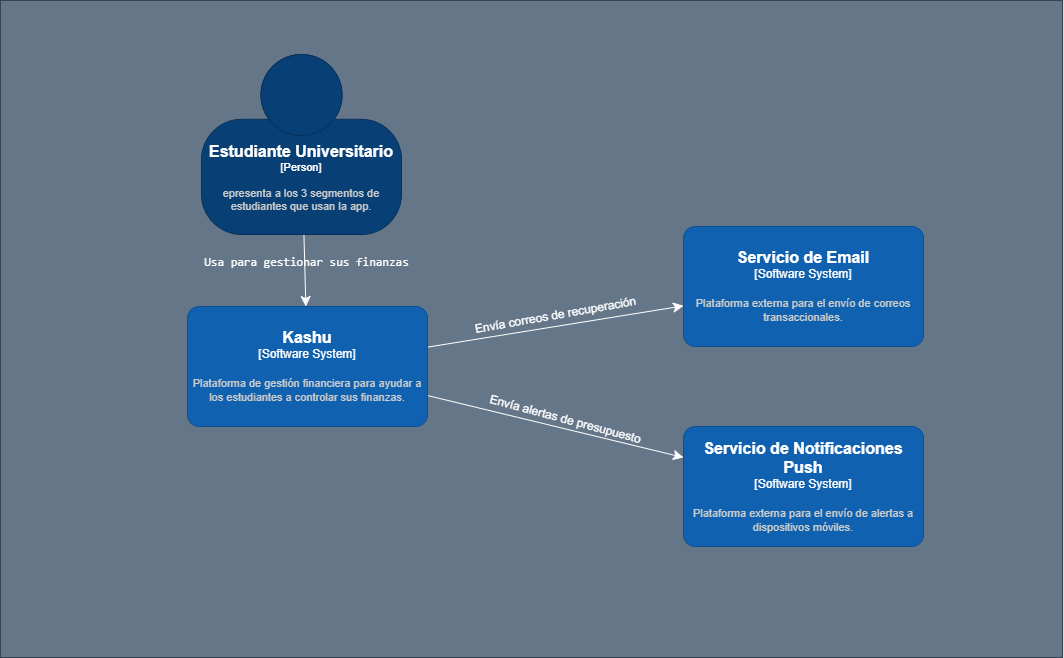

The diagram above was exported from draw.io. Its source (the exported page's mxGraphModel, read from the mxfile embedded in the PNG):
<mxGraphModel dx="1697" dy="1205" grid="0" gridSize="10" guides="1" tooltips="1" connect="1" arrows="1" fold="1" page="0" pageScale="1" pageWidth="827" pageHeight="1169" math="0" shadow="0">
  <root>
    <mxCell id="0" />
    <mxCell id="1" parent="0" />
    <mxCell id="4p-kHUC2hU0pG21XuFkR-15" value="" style="rounded=0;whiteSpace=wrap;html=1;fillColor=#647687;strokeColor=#314354;fontColor=#ffffff;" vertex="1" parent="1">
      <mxGeometry x="-103" y="-152" width="1062" height="657" as="geometry" />
    </mxCell>
    <mxCell id="4p-kHUC2hU0pG21XuFkR-7" value="" style="edgeStyle=none;curved=1;rounded=0;orthogonalLoop=1;jettySize=auto;html=1;fontSize=12;startSize=8;endSize=8;" edge="1" parent="1" source="4p-kHUC2hU0pG21XuFkR-1" target="4p-kHUC2hU0pG21XuFkR-2">
      <mxGeometry relative="1" as="geometry" />
    </mxCell>
    <mxCell id="4p-kHUC2hU0pG21XuFkR-8" value="&lt;span style=&quot;font-family: monospace;&quot;&gt;Usa para gestionar sus finanzas&lt;/span&gt;" style="edgeLabel;html=1;align=center;verticalAlign=middle;resizable=0;points=[];fontSize=12;labelBackgroundColor=light-dark(default, #324076);" vertex="1" connectable="0" parent="4p-kHUC2hU0pG21XuFkR-7">
      <mxGeometry x="-0.2378" y="1" relative="1" as="geometry">
        <mxPoint as="offset" />
      </mxGeometry>
    </mxCell>
    <object placeholders="1" c4Name="Estudiante Universitario" c4Type="Person" c4Description="epresenta a los 3 segmentos de estudiantes que usan la app." label="&lt;font style=&quot;font-size: 16px&quot;&gt;&lt;b&gt;%c4Name%&lt;/b&gt;&lt;/font&gt;&lt;div&gt;[%c4Type%]&lt;/div&gt;&lt;br&gt;&lt;div&gt;&lt;font style=&quot;font-size: 11px&quot;&gt;&lt;font color=&quot;#cccccc&quot;&gt;%c4Description%&lt;/font&gt;&lt;/div&gt;" id="4p-kHUC2hU0pG21XuFkR-1">
      <mxCell style="html=1;fontSize=11;dashed=0;whiteSpace=wrap;fillColor=#083F75;strokeColor=#06315C;fontColor=#ffffff;shape=mxgraph.c4.person2;align=center;metaEdit=1;points=[[0.5,0,0],[1,0.5,0],[1,0.75,0],[0.75,1,0],[0.5,1,0],[0.25,1,0],[0,0.75,0],[0,0.5,0]];resizable=0;" vertex="1" parent="1">
        <mxGeometry x="98" y="-98" width="200" height="180" as="geometry" />
      </mxCell>
    </object>
    <mxCell id="4p-kHUC2hU0pG21XuFkR-9" value="" style="edgeStyle=none;curved=1;rounded=0;orthogonalLoop=1;jettySize=auto;html=1;fontSize=12;startSize=8;endSize=8;" edge="1" parent="1" source="4p-kHUC2hU0pG21XuFkR-2" target="4p-kHUC2hU0pG21XuFkR-4">
      <mxGeometry relative="1" as="geometry" />
    </mxCell>
    <mxCell id="4p-kHUC2hU0pG21XuFkR-13" value="Envía correos de recuperación" style="edgeLabel;html=1;align=center;verticalAlign=middle;resizable=0;points=[];fontSize=12;labelBackgroundColor=none;rotation=-10;" vertex="1" connectable="0" parent="4p-kHUC2hU0pG21XuFkR-9">
      <mxGeometry x="-0.0809" relative="1" as="geometry">
        <mxPoint x="10" y="-13" as="offset" />
      </mxGeometry>
    </mxCell>
    <mxCell id="4p-kHUC2hU0pG21XuFkR-12" style="edgeStyle=none;curved=1;rounded=0;orthogonalLoop=1;jettySize=auto;html=1;fontSize=12;startSize=8;endSize=8;" edge="1" parent="1" source="4p-kHUC2hU0pG21XuFkR-2" target="4p-kHUC2hU0pG21XuFkR-3">
      <mxGeometry relative="1" as="geometry" />
    </mxCell>
    <mxCell id="4p-kHUC2hU0pG21XuFkR-14" value="Envía alertas de presupuesto" style="edgeLabel;html=1;align=center;verticalAlign=middle;resizable=0;points=[];fontSize=12;labelBackgroundColor=none;rotation=15;" vertex="1" connectable="0" parent="4p-kHUC2hU0pG21XuFkR-12">
      <mxGeometry x="-0.0009" relative="1" as="geometry">
        <mxPoint x="10" y="-8" as="offset" />
      </mxGeometry>
    </mxCell>
    <object placeholders="1" c4Name="Kashu" c4Type="Software System" c4Description="Plataforma de gestión financiera para ayudar a los estudiantes a controlar sus finanzas." label="&lt;font style=&quot;font-size: 16px&quot;&gt;&lt;b&gt;%c4Name%&lt;/b&gt;&lt;/font&gt;&lt;div&gt;[%c4Type%]&lt;/div&gt;&lt;br&gt;&lt;div&gt;&lt;font style=&quot;font-size: 11px&quot;&gt;&lt;font color=&quot;#cccccc&quot;&gt;%c4Description%&lt;/font&gt;&lt;/div&gt;" id="4p-kHUC2hU0pG21XuFkR-2">
      <mxCell style="rounded=1;whiteSpace=wrap;html=1;labelBackgroundColor=none;fillColor=#1061B0;fontColor=#ffffff;align=center;arcSize=10;strokeColor=#0D5091;metaEdit=1;resizable=0;points=[[0.25,0,0],[0.5,0,0],[0.75,0,0],[1,0.25,0],[1,0.5,0],[1,0.75,0],[0.75,1,0],[0.5,1,0],[0.25,1,0],[0,0.75,0],[0,0.5,0],[0,0.25,0]];" vertex="1" parent="1">
        <mxGeometry x="84" y="154" width="240" height="120" as="geometry" />
      </mxCell>
    </object>
    <object placeholders="1" c4Name="Servicio de Notificaciones Push" c4Type="Software System" c4Description="Plataforma externa para el envío de alertas a dispositivos móviles." label="&lt;font style=&quot;font-size: 16px&quot;&gt;&lt;b&gt;%c4Name%&lt;/b&gt;&lt;/font&gt;&lt;div&gt;[%c4Type%]&lt;/div&gt;&lt;br&gt;&lt;div&gt;&lt;font style=&quot;font-size: 11px&quot;&gt;&lt;font color=&quot;#cccccc&quot;&gt;%c4Description%&lt;/font&gt;&lt;/div&gt;" id="4p-kHUC2hU0pG21XuFkR-3">
      <mxCell style="rounded=1;whiteSpace=wrap;html=1;labelBackgroundColor=none;fillColor=#1061B0;fontColor=#ffffff;align=center;arcSize=10;strokeColor=#0D5091;metaEdit=1;resizable=0;points=[[0.25,0,0],[0.5,0,0],[0.75,0,0],[1,0.25,0],[1,0.5,0],[1,0.75,0],[0.75,1,0],[0.5,1,0],[0.25,1,0],[0,0.75,0],[0,0.5,0],[0,0.25,0]];" vertex="1" parent="1">
        <mxGeometry x="580" y="274" width="240" height="120" as="geometry" />
      </mxCell>
    </object>
    <object placeholders="1" c4Name="Servicio de Email" c4Type="Software System" c4Description="Plataforma externa para el envío de correos transaccionales." label="&lt;font style=&quot;font-size: 16px&quot;&gt;&lt;b&gt;%c4Name%&lt;/b&gt;&lt;/font&gt;&lt;div&gt;[%c4Type%]&lt;/div&gt;&lt;br&gt;&lt;div&gt;&lt;font style=&quot;font-size: 11px&quot;&gt;&lt;font color=&quot;#cccccc&quot;&gt;%c4Description%&lt;/font&gt;&lt;/div&gt;" id="4p-kHUC2hU0pG21XuFkR-4">
      <mxCell style="rounded=1;whiteSpace=wrap;html=1;labelBackgroundColor=none;fillColor=#1061B0;fontColor=#ffffff;align=center;arcSize=10;strokeColor=#0D5091;metaEdit=1;resizable=0;points=[[0.25,0,0],[0.5,0,0],[0.75,0,0],[1,0.25,0],[1,0.5,0],[1,0.75,0],[0.75,1,0],[0.5,1,0],[0.25,1,0],[0,0.75,0],[0,0.5,0],[0,0.25,0]];" vertex="1" parent="1">
        <mxGeometry x="580" y="74" width="240" height="120" as="geometry" />
      </mxCell>
    </object>
  </root>
</mxGraphModel>